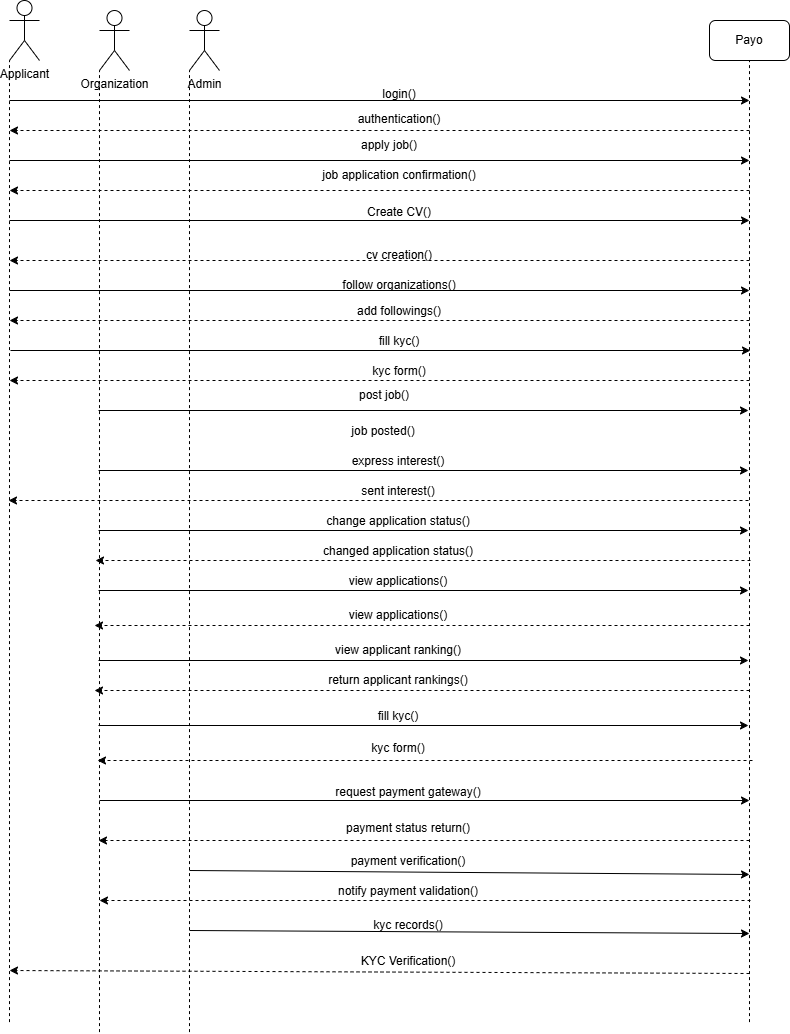

The diagram above was exported from draw.io. Its source (the exported page's mxGraphModel, read from the mxfile embedded in the PNG):
<mxGraphModel dx="1757" dy="769" grid="1" gridSize="10" guides="1" tooltips="1" connect="1" arrows="1" fold="1" page="1" pageScale="1" pageWidth="850" pageHeight="1100" math="0" shadow="0">
  <root>
    <mxCell id="0" />
    <mxCell id="1" parent="0" />
    <mxCell id="rhJI31CnuMMb4hVv6EvC-11" parent="1" style="shape=umlActor;verticalLabelPosition=bottom;verticalAlign=top;html=1;outlineConnect=0;" value="Admin" vertex="1">
      <mxGeometry height="60" width="30" x="230" y="30" as="geometry" />
    </mxCell>
    <mxCell id="rhJI31CnuMMb4hVv6EvC-12" parent="1" style="shape=umlActor;verticalLabelPosition=bottom;verticalAlign=top;html=1;outlineConnect=0;" value="Organization" vertex="1">
      <mxGeometry height="60" width="30" x="140" y="30" as="geometry" />
    </mxCell>
    <mxCell id="rhJI31CnuMMb4hVv6EvC-13" parent="1" style="shape=umlActor;verticalLabelPosition=bottom;verticalAlign=top;html=1;outlineConnect=0;" value="Applicant" vertex="1">
      <mxGeometry height="60" width="30" x="50" y="20" as="geometry" />
    </mxCell>
    <mxCell id="rhJI31CnuMMb4hVv6EvC-24" edge="1" parent="1" style="endArrow=none;dashed=1;html=1;rounded=0;entryX=0;entryY=1;entryDx=0;entryDy=0;entryPerimeter=0;" target="rhJI31CnuMMb4hVv6EvC-13" value="">
      <mxGeometry height="50" relative="1" width="50" as="geometry">
        <mxPoint x="50" y="1041.5999755859375" as="sourcePoint" />
        <mxPoint x="50" y="130" as="targetPoint" />
      </mxGeometry>
    </mxCell>
    <mxCell id="rhJI31CnuMMb4hVv6EvC-25" edge="1" parent="1" style="endArrow=none;dashed=1;html=1;rounded=0;entryX=0;entryY=1;entryDx=0;entryDy=0;entryPerimeter=0;" value="">
      <mxGeometry height="50" relative="1" width="50" as="geometry">
        <mxPoint x="140" y="1051.5999755859375" as="sourcePoint" />
        <mxPoint x="140" y="90" as="targetPoint" />
      </mxGeometry>
    </mxCell>
    <mxCell id="rhJI31CnuMMb4hVv6EvC-26" edge="1" parent="1" style="endArrow=none;dashed=1;html=1;rounded=0;entryX=0;entryY=1;entryDx=0;entryDy=0;entryPerimeter=0;" value="">
      <mxGeometry height="50" relative="1" width="50" as="geometry">
        <mxPoint x="230" y="1051.5999755859375" as="sourcePoint" />
        <mxPoint x="230" y="90" as="targetPoint" />
      </mxGeometry>
    </mxCell>
    <mxCell id="rhJI31CnuMMb4hVv6EvC-27" parent="1" style="rounded=1;whiteSpace=wrap;html=1;" value="Payo" vertex="1">
      <mxGeometry height="40" width="80" x="750" y="40" as="geometry" />
    </mxCell>
    <mxCell id="rhJI31CnuMMb4hVv6EvC-28" edge="1" parent="1" style="endArrow=none;dashed=1;html=1;rounded=0;entryX=0;entryY=1;entryDx=0;entryDy=0;entryPerimeter=0;" value="">
      <mxGeometry height="50" relative="1" width="50" as="geometry">
        <mxPoint x="790" y="1041.5999755859375" as="sourcePoint" />
        <mxPoint x="790" y="80" as="targetPoint" />
      </mxGeometry>
    </mxCell>
    <mxCell id="rhJI31CnuMMb4hVv6EvC-29" edge="1" parent="1" style="endArrow=classic;html=1;rounded=0;" value="">
      <mxGeometry height="50" relative="1" width="50" as="geometry">
        <mxPoint x="50" y="120" as="sourcePoint" />
        <mxPoint x="790" y="120" as="targetPoint" />
      </mxGeometry>
    </mxCell>
    <mxCell id="rhJI31CnuMMb4hVv6EvC-30" edge="1" parent="1" style="html=1;labelBackgroundColor=#ffffff;startArrow=none;startFill=0;startSize=6;endArrow=classic;endFill=1;endSize=6;jettySize=auto;orthogonalLoop=1;strokeWidth=1;dashed=1;fontSize=14;rounded=0;" value="">
      <mxGeometry height="60" relative="1" width="60" as="geometry">
        <mxPoint x="790" y="150" as="sourcePoint" />
        <mxPoint x="50" y="150" as="targetPoint" />
      </mxGeometry>
    </mxCell>
    <mxCell id="rhJI31CnuMMb4hVv6EvC-31" parent="1" style="text;html=1;whiteSpace=wrap;strokeColor=none;fillColor=none;align=center;verticalAlign=middle;rounded=0;" value="login()" vertex="1">
      <mxGeometry height="30" width="60" x="410" y="99" as="geometry" />
    </mxCell>
    <mxCell id="rhJI31CnuMMb4hVv6EvC-32" parent="1" style="text;html=1;whiteSpace=wrap;strokeColor=none;fillColor=none;align=center;verticalAlign=middle;rounded=0;" value="authentication()" vertex="1">
      <mxGeometry height="30" width="60" x="410" y="124" as="geometry" />
    </mxCell>
    <mxCell id="rhJI31CnuMMb4hVv6EvC-35" edge="1" parent="1" style="endArrow=classic;html=1;rounded=0;" value="">
      <mxGeometry height="50" relative="1" width="50" as="geometry">
        <mxPoint x="50" y="180" as="sourcePoint" />
        <mxPoint x="790" y="180" as="targetPoint" />
      </mxGeometry>
    </mxCell>
    <mxCell id="rhJI31CnuMMb4hVv6EvC-36" edge="1" parent="1" style="html=1;labelBackgroundColor=#ffffff;startArrow=none;startFill=0;startSize=6;endArrow=classic;endFill=1;endSize=6;jettySize=auto;orthogonalLoop=1;strokeWidth=1;dashed=1;fontSize=14;rounded=0;" value="">
      <mxGeometry height="60" relative="1" width="60" as="geometry">
        <mxPoint x="790" y="210" as="sourcePoint" />
        <mxPoint x="50" y="210" as="targetPoint" />
      </mxGeometry>
    </mxCell>
    <mxCell id="rhJI31CnuMMb4hVv6EvC-37" parent="1" style="text;html=1;whiteSpace=wrap;strokeColor=none;fillColor=none;align=center;verticalAlign=middle;rounded=0;" value="apply job()" vertex="1">
      <mxGeometry height="30" width="60" x="400" y="150" as="geometry" />
    </mxCell>
    <mxCell id="rhJI31CnuMMb4hVv6EvC-38" parent="1" style="text;html=1;whiteSpace=wrap;strokeColor=none;fillColor=none;align=center;verticalAlign=middle;rounded=0;" value="job application confirmation()" vertex="1">
      <mxGeometry height="30" width="180" x="350" y="180" as="geometry" />
    </mxCell>
    <mxCell id="rhJI31CnuMMb4hVv6EvC-41" edge="1" parent="1" style="endArrow=classic;html=1;rounded=0;" value="">
      <mxGeometry height="50" relative="1" width="50" as="geometry">
        <mxPoint x="50" y="240" as="sourcePoint" />
        <mxPoint x="790" y="240" as="targetPoint" />
      </mxGeometry>
    </mxCell>
    <mxCell id="rhJI31CnuMMb4hVv6EvC-42" edge="1" parent="1" style="endArrow=classic;html=1;rounded=0;" value="">
      <mxGeometry height="50" relative="1" width="50" as="geometry">
        <mxPoint x="50" y="310" as="sourcePoint" />
        <mxPoint x="790" y="310" as="targetPoint" />
      </mxGeometry>
    </mxCell>
    <mxCell id="rhJI31CnuMMb4hVv6EvC-43" edge="1" parent="1" style="html=1;labelBackgroundColor=#ffffff;startArrow=none;startFill=0;startSize=6;endArrow=classic;endFill=1;endSize=6;jettySize=auto;orthogonalLoop=1;strokeWidth=1;dashed=1;fontSize=14;rounded=0;" value="">
      <mxGeometry height="60" relative="1" width="60" as="geometry">
        <mxPoint x="790" y="280" as="sourcePoint" />
        <mxPoint x="50" y="280" as="targetPoint" />
      </mxGeometry>
    </mxCell>
    <mxCell id="rhJI31CnuMMb4hVv6EvC-44" parent="1" style="text;html=1;whiteSpace=wrap;strokeColor=none;fillColor=none;align=center;verticalAlign=middle;rounded=0;" value="Create CV()" vertex="1">
      <mxGeometry height="30" width="180" x="350" y="217" as="geometry" />
    </mxCell>
    <mxCell id="rhJI31CnuMMb4hVv6EvC-45" parent="1" style="text;html=1;whiteSpace=wrap;strokeColor=none;fillColor=none;align=center;verticalAlign=middle;rounded=0;" value="cv creation()" vertex="1">
      <mxGeometry height="30" width="180" x="350" y="260" as="geometry" />
    </mxCell>
    <mxCell id="rhJI31CnuMMb4hVv6EvC-46" parent="1" style="text;html=1;whiteSpace=wrap;strokeColor=none;fillColor=none;align=center;verticalAlign=middle;rounded=0;" value="follow organizations()" vertex="1">
      <mxGeometry height="30" width="180" x="350" y="290" as="geometry" />
    </mxCell>
    <mxCell id="rhJI31CnuMMb4hVv6EvC-49" edge="1" parent="1" style="html=1;labelBackgroundColor=#ffffff;startArrow=none;startFill=0;startSize=6;endArrow=classic;endFill=1;endSize=6;jettySize=auto;orthogonalLoop=1;strokeWidth=1;dashed=1;fontSize=14;rounded=0;" value="">
      <mxGeometry height="60" relative="1" width="60" as="geometry">
        <mxPoint x="790" y="340" as="sourcePoint" />
        <mxPoint x="50" y="340" as="targetPoint" />
      </mxGeometry>
    </mxCell>
    <mxCell id="rhJI31CnuMMb4hVv6EvC-51" parent="1" style="text;html=1;whiteSpace=wrap;strokeColor=none;fillColor=none;align=center;verticalAlign=middle;rounded=0;" value="add followings()" vertex="1">
      <mxGeometry height="30" width="180" x="350" y="316" as="geometry" />
    </mxCell>
    <mxCell id="rhJI31CnuMMb4hVv6EvC-58" parent="1" style="text;html=1;whiteSpace=wrap;strokeColor=none;fillColor=none;align=center;verticalAlign=middle;rounded=0;" value="post job()" vertex="1">
      <mxGeometry height="30" width="60" x="395" y="400" as="geometry" />
    </mxCell>
    <mxCell id="rhJI31CnuMMb4hVv6EvC-86" edge="1" parent="1" style="endArrow=classic;html=1;rounded=0;" value="">
      <mxGeometry height="50" relative="1" width="50" as="geometry">
        <mxPoint x="51" y="370" as="sourcePoint" />
        <mxPoint x="791" y="370" as="targetPoint" />
      </mxGeometry>
    </mxCell>
    <mxCell id="rhJI31CnuMMb4hVv6EvC-88" edge="1" parent="1" style="html=1;labelBackgroundColor=#ffffff;startArrow=none;startFill=0;startSize=6;endArrow=classic;endFill=1;endSize=6;jettySize=auto;orthogonalLoop=1;strokeWidth=1;dashed=1;fontSize=14;rounded=0;" value="">
      <mxGeometry height="60" relative="1" width="60" as="geometry">
        <mxPoint x="790" y="400" as="sourcePoint" />
        <mxPoint x="50" y="400" as="targetPoint" />
      </mxGeometry>
    </mxCell>
    <mxCell id="rhJI31CnuMMb4hVv6EvC-90" parent="1" style="text;html=1;whiteSpace=wrap;strokeColor=none;fillColor=none;align=center;verticalAlign=middle;rounded=0;" value="fill kyc()" vertex="1">
      <mxGeometry height="30" width="180" x="350" y="346" as="geometry" />
    </mxCell>
    <mxCell id="rhJI31CnuMMb4hVv6EvC-91" parent="1" style="text;html=1;whiteSpace=wrap;strokeColor=none;fillColor=none;align=center;verticalAlign=middle;rounded=0;" value="kyc form()" vertex="1">
      <mxGeometry height="30" width="180" x="350" y="376" as="geometry" />
    </mxCell>
    <mxCell id="rhJI31CnuMMb4hVv6EvC-54" edge="1" parent="1" style="endArrow=classic;html=1;rounded=0;" value="">
      <mxGeometry height="50" relative="1" width="50" as="geometry">
        <mxPoint x="139" y="430" as="sourcePoint" />
        <mxPoint x="789" y="430" as="targetPoint" />
      </mxGeometry>
    </mxCell>
    <mxCell id="rhJI31CnuMMb4hVv6EvC-62" edge="1" parent="1" style="endArrow=classic;html=1;rounded=0;" value="">
      <mxGeometry height="50" relative="1" width="50" as="geometry">
        <mxPoint x="139" y="490" as="sourcePoint" />
        <mxPoint x="789" y="490" as="targetPoint" />
      </mxGeometry>
    </mxCell>
    <mxCell id="rhJI31CnuMMb4hVv6EvC-65" edge="1" parent="1" style="endArrow=classic;html=1;rounded=0;" value="">
      <mxGeometry height="50" relative="1" width="50" as="geometry">
        <mxPoint x="139" y="550" as="sourcePoint" />
        <mxPoint x="789" y="550" as="targetPoint" />
      </mxGeometry>
    </mxCell>
    <mxCell id="rhJI31CnuMMb4hVv6EvC-69" edge="1" parent="1" style="html=1;labelBackgroundColor=#ffffff;startArrow=none;startFill=0;startSize=6;endArrow=classic;endFill=1;endSize=6;jettySize=auto;orthogonalLoop=1;strokeWidth=1;dashed=1;fontSize=14;rounded=0;" value="">
      <mxGeometry height="60" relative="1" width="60" as="geometry">
        <mxPoint x="791" y="580" as="sourcePoint" />
        <mxPoint x="136" y="580" as="targetPoint" />
      </mxGeometry>
    </mxCell>
    <mxCell id="rhJI31CnuMMb4hVv6EvC-71" edge="1" parent="1" style="endArrow=classic;html=1;rounded=0;" value="">
      <mxGeometry height="50" relative="1" width="50" as="geometry">
        <mxPoint x="139" y="610" as="sourcePoint" />
        <mxPoint x="789" y="610" as="targetPoint" />
      </mxGeometry>
    </mxCell>
    <mxCell id="rhJI31CnuMMb4hVv6EvC-75" edge="1" parent="1" style="html=1;labelBackgroundColor=#ffffff;startArrow=none;startFill=0;startSize=6;endArrow=classic;endFill=1;endSize=6;jettySize=auto;orthogonalLoop=1;strokeWidth=1;dashed=1;fontSize=14;rounded=0;" value="">
      <mxGeometry height="60" relative="1" width="60" as="geometry">
        <mxPoint x="790" y="645" as="sourcePoint" />
        <mxPoint x="135" y="645" as="targetPoint" />
      </mxGeometry>
    </mxCell>
    <mxCell id="rhJI31CnuMMb4hVv6EvC-77" edge="1" parent="1" style="endArrow=classic;html=1;rounded=0;" value="">
      <mxGeometry height="50" relative="1" width="50" as="geometry">
        <mxPoint x="139" y="680" as="sourcePoint" />
        <mxPoint x="789" y="680" as="targetPoint" />
      </mxGeometry>
    </mxCell>
    <mxCell id="rhJI31CnuMMb4hVv6EvC-78" edge="1" parent="1" style="endArrow=classic;html=1;rounded=0;" value="">
      <mxGeometry height="50" relative="1" width="50" as="geometry">
        <mxPoint x="139" y="745" as="sourcePoint" />
        <mxPoint x="789" y="745" as="targetPoint" />
      </mxGeometry>
    </mxCell>
    <mxCell id="rhJI31CnuMMb4hVv6EvC-79" edge="1" parent="1" style="html=1;labelBackgroundColor=#ffffff;startArrow=none;startFill=0;startSize=6;endArrow=classic;endFill=1;endSize=6;jettySize=auto;orthogonalLoop=1;strokeWidth=1;dashed=1;fontSize=14;rounded=0;" value="">
      <mxGeometry height="60" relative="1" width="60" as="geometry">
        <mxPoint x="790" y="710" as="sourcePoint" />
        <mxPoint x="135" y="710" as="targetPoint" />
      </mxGeometry>
    </mxCell>
    <mxCell id="rhJI31CnuMMb4hVv6EvC-83" connectable="0" parent="1" style="group" value="" vertex="1">
      <mxGeometry height="279" width="160" x="359" y="436" as="geometry" />
    </mxCell>
    <mxCell id="rhJI31CnuMMb4hVv6EvC-60" parent="rhJI31CnuMMb4hVv6EvC-83" style="text;html=1;whiteSpace=wrap;strokeColor=none;fillColor=none;align=center;verticalAlign=middle;rounded=0;" value="job posted()" vertex="1">
      <mxGeometry height="30" width="80" x="25" as="geometry" />
    </mxCell>
    <mxCell id="rhJI31CnuMMb4hVv6EvC-63" parent="rhJI31CnuMMb4hVv6EvC-83" style="text;html=1;whiteSpace=wrap;strokeColor=none;fillColor=none;align=center;verticalAlign=middle;rounded=0;" value="express interest()" vertex="1">
      <mxGeometry height="30" width="110" x="25" y="30" as="geometry" />
    </mxCell>
    <mxCell id="rhJI31CnuMMb4hVv6EvC-64" parent="rhJI31CnuMMb4hVv6EvC-83" style="text;html=1;whiteSpace=wrap;strokeColor=none;fillColor=none;align=center;verticalAlign=middle;rounded=0;" value="sent interest()" vertex="1">
      <mxGeometry height="30" width="110" x="25" y="60" as="geometry" />
    </mxCell>
    <mxCell id="rhJI31CnuMMb4hVv6EvC-68" parent="rhJI31CnuMMb4hVv6EvC-83" style="text;html=1;whiteSpace=wrap;strokeColor=none;fillColor=none;align=center;verticalAlign=middle;rounded=0;" value="change application status()" vertex="1">
      <mxGeometry height="30" width="160" y="90" as="geometry" />
    </mxCell>
    <mxCell id="rhJI31CnuMMb4hVv6EvC-70" parent="rhJI31CnuMMb4hVv6EvC-83" style="text;html=1;whiteSpace=wrap;strokeColor=none;fillColor=none;align=center;verticalAlign=middle;rounded=0;" value="changed application status()" vertex="1">
      <mxGeometry height="30" width="160" y="120" as="geometry" />
    </mxCell>
    <mxCell id="rhJI31CnuMMb4hVv6EvC-73" parent="rhJI31CnuMMb4hVv6EvC-83" style="text;html=1;whiteSpace=wrap;strokeColor=none;fillColor=none;align=center;verticalAlign=middle;rounded=0;" value="view applications()" vertex="1">
      <mxGeometry height="30" width="160" y="150" as="geometry" />
    </mxCell>
    <mxCell id="rhJI31CnuMMb4hVv6EvC-76" parent="rhJI31CnuMMb4hVv6EvC-83" style="text;html=1;whiteSpace=wrap;strokeColor=none;fillColor=none;align=center;verticalAlign=middle;rounded=0;" value="view applications()" vertex="1">
      <mxGeometry height="30" width="160" y="184" as="geometry" />
    </mxCell>
    <mxCell id="rhJI31CnuMMb4hVv6EvC-80" parent="rhJI31CnuMMb4hVv6EvC-83" style="text;html=1;whiteSpace=wrap;strokeColor=none;fillColor=none;align=center;verticalAlign=middle;rounded=0;" value="view applicant ranking()" vertex="1">
      <mxGeometry height="30" width="160" y="219" as="geometry" />
    </mxCell>
    <mxCell id="rhJI31CnuMMb4hVv6EvC-81" parent="rhJI31CnuMMb4hVv6EvC-83" style="text;html=1;whiteSpace=wrap;strokeColor=none;fillColor=none;align=center;verticalAlign=middle;rounded=0;" value="return applicant rankings()" vertex="1">
      <mxGeometry height="30" width="160" y="249" as="geometry" />
    </mxCell>
    <mxCell id="rhJI31CnuMMb4hVv6EvC-56" edge="1" parent="1" style="html=1;labelBackgroundColor=#ffffff;startArrow=none;startFill=0;startSize=6;endArrow=classic;endFill=1;endSize=6;jettySize=auto;orthogonalLoop=1;strokeWidth=1;dashed=1;fontSize=14;rounded=0;" value="">
      <mxGeometry height="60" relative="1" width="60" as="geometry">
        <mxPoint x="789" y="520" as="sourcePoint" />
        <mxPoint x="49" y="520" as="targetPoint" />
      </mxGeometry>
    </mxCell>
    <mxCell id="rhJI31CnuMMb4hVv6EvC-92" parent="1" style="text;html=1;whiteSpace=wrap;strokeColor=none;fillColor=none;align=center;verticalAlign=middle;rounded=0;" value="fill kyc()" vertex="1">
      <mxGeometry height="30" width="180" x="349" y="721" as="geometry" />
    </mxCell>
    <mxCell id="rhJI31CnuMMb4hVv6EvC-93" edge="1" parent="1" style="html=1;labelBackgroundColor=#ffffff;startArrow=none;startFill=0;startSize=6;endArrow=classic;endFill=1;endSize=6;jettySize=auto;orthogonalLoop=1;strokeWidth=1;dashed=1;fontSize=14;rounded=0;" value="">
      <mxGeometry height="60" relative="1" width="60" as="geometry">
        <mxPoint x="793" y="780" as="sourcePoint" />
        <mxPoint x="138" y="780" as="targetPoint" />
      </mxGeometry>
    </mxCell>
    <mxCell id="rhJI31CnuMMb4hVv6EvC-94" parent="1" style="text;html=1;whiteSpace=wrap;strokeColor=none;fillColor=none;align=center;verticalAlign=middle;rounded=0;" value="kyc form()" vertex="1">
      <mxGeometry height="30" width="180" x="349" y="753" as="geometry" />
    </mxCell>
    <mxCell id="rhJI31CnuMMb4hVv6EvC-100" edge="1" parent="1" style="html=1;labelBackgroundColor=#ffffff;startArrow=none;startFill=0;startSize=6;endArrow=classic;endFill=1;endSize=6;jettySize=auto;orthogonalLoop=1;strokeWidth=1;dashed=1;fontSize=14;rounded=0;" value="">
      <mxGeometry height="60" relative="1" width="60" as="geometry">
        <mxPoint x="791" y="920" as="sourcePoint" />
        <mxPoint x="140" y="920" as="targetPoint" />
      </mxGeometry>
    </mxCell>
    <mxCell id="rhJI31CnuMMb4hVv6EvC-101" parent="1" style="text;html=1;whiteSpace=wrap;strokeColor=none;fillColor=none;align=center;verticalAlign=middle;rounded=0;" value="payment verification()" vertex="1">
      <mxGeometry height="30" width="180" x="359" y="866" as="geometry" />
    </mxCell>
    <mxCell id="rhJI31CnuMMb4hVv6EvC-102" edge="1" parent="1" style="endArrow=classic;html=1;rounded=0;" value="">
      <mxGeometry height="50" relative="1" width="50" as="geometry">
        <mxPoint x="230" y="890" as="sourcePoint" />
        <mxPoint x="790" y="894" as="targetPoint" />
      </mxGeometry>
    </mxCell>
    <mxCell id="rhJI31CnuMMb4hVv6EvC-103" parent="1" style="text;html=1;whiteSpace=wrap;strokeColor=none;fillColor=none;align=center;verticalAlign=middle;rounded=0;" value="notify payment validation()" vertex="1">
      <mxGeometry height="30" width="180" x="359" y="896" as="geometry" />
    </mxCell>
    <mxCell id="rhJI31CnuMMb4hVv6EvC-104" connectable="0" parent="1" style="group" value="" vertex="1">
      <mxGeometry height="66" width="651" x="139" y="797" as="geometry" />
    </mxCell>
    <mxCell id="rhJI31CnuMMb4hVv6EvC-95" edge="1" parent="rhJI31CnuMMb4hVv6EvC-104" style="endArrow=classic;html=1;rounded=0;" value="">
      <mxGeometry height="50" relative="1" width="50" as="geometry">
        <mxPoint x="1" y="23" as="sourcePoint" />
        <mxPoint x="651" y="23" as="targetPoint" />
      </mxGeometry>
    </mxCell>
    <mxCell id="rhJI31CnuMMb4hVv6EvC-97" edge="1" parent="rhJI31CnuMMb4hVv6EvC-104" style="html=1;labelBackgroundColor=#ffffff;startArrow=none;startFill=0;startSize=6;endArrow=classic;endFill=1;endSize=6;jettySize=auto;orthogonalLoop=1;strokeWidth=1;dashed=1;fontSize=14;rounded=0;" value="">
      <mxGeometry height="60" relative="1" width="60" as="geometry">
        <mxPoint x="651" y="63" as="sourcePoint" />
        <mxPoint y="63" as="targetPoint" />
      </mxGeometry>
    </mxCell>
    <mxCell id="rhJI31CnuMMb4hVv6EvC-98" parent="rhJI31CnuMMb4hVv6EvC-104" style="text;html=1;whiteSpace=wrap;strokeColor=none;fillColor=none;align=center;verticalAlign=middle;rounded=0;" value="request payment gateway()" vertex="1">
      <mxGeometry height="30" width="180" x="220" as="geometry" />
    </mxCell>
    <mxCell id="rhJI31CnuMMb4hVv6EvC-99" parent="rhJI31CnuMMb4hVv6EvC-104" style="text;html=1;whiteSpace=wrap;strokeColor=none;fillColor=none;align=center;verticalAlign=middle;rounded=0;" value="payment status return()" vertex="1">
      <mxGeometry height="30" width="180" x="220" y="36" as="geometry" />
    </mxCell>
    <mxCell id="rhJI31CnuMMb4hVv6EvC-106" edge="1" parent="1" style="endArrow=classic;html=1;rounded=0;" value="">
      <mxGeometry height="50" relative="1" width="50" as="geometry">
        <mxPoint x="230" y="950" as="sourcePoint" />
        <mxPoint x="790" y="953" as="targetPoint" />
      </mxGeometry>
    </mxCell>
    <mxCell id="rhJI31CnuMMb4hVv6EvC-107" edge="1" parent="1" style="html=1;labelBackgroundColor=#ffffff;startArrow=none;startFill=0;startSize=6;endArrow=classic;endFill=1;endSize=6;jettySize=auto;orthogonalLoop=1;strokeWidth=1;dashed=1;fontSize=14;rounded=0;" value="">
      <mxGeometry height="60" relative="1" width="60" as="geometry">
        <mxPoint x="790" y="993" as="sourcePoint" />
        <mxPoint x="50" y="990" as="targetPoint" />
      </mxGeometry>
    </mxCell>
    <mxCell id="rhJI31CnuMMb4hVv6EvC-108" parent="1" style="text;html=1;whiteSpace=wrap;strokeColor=none;fillColor=none;align=center;verticalAlign=middle;rounded=0;" value="kyc records()" vertex="1">
      <mxGeometry height="30" width="180" x="359" y="930" as="geometry" />
    </mxCell>
    <mxCell id="rhJI31CnuMMb4hVv6EvC-109" parent="1" style="text;html=1;whiteSpace=wrap;strokeColor=none;fillColor=none;align=center;verticalAlign=middle;rounded=0;" value="KYC Verification()" vertex="1">
      <mxGeometry height="30" width="180" x="359" y="966" as="geometry" />
    </mxCell>
  </root>
</mxGraphModel>